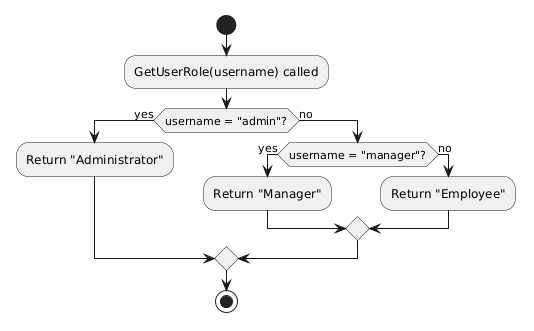

The diagram above was rendered by PlantUML. Its source (embedded in the PNG):
@startuml
start
:GetUserRole(username) called;
if (username = "admin"?) then (yes)
  :Return "Administrator";
else (no)
  if (username = "manager"?) then (yes)
    :Return "Manager";
  else (no)
    :Return "Employee";
  endif
endif
stop
@enduml